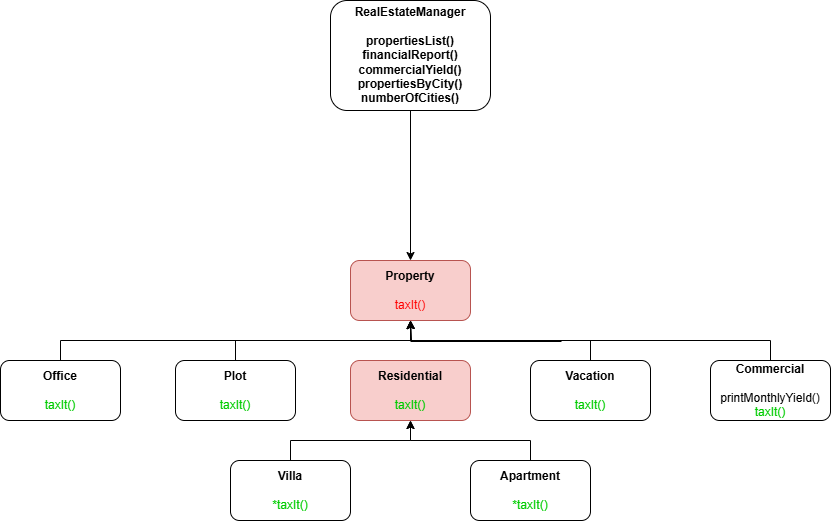

The diagram above was exported from draw.io. Its source (the exported page's mxGraphModel, read from the mxfile embedded in the PNG):
<mxGraphModel dx="1050" dy="557" grid="1" gridSize="10" guides="1" tooltips="1" connect="1" arrows="1" fold="1" page="1" pageScale="1" pageWidth="850" pageHeight="1100" math="0" shadow="0">
  <root>
    <mxCell id="0" />
    <mxCell id="1" parent="0" />
    <mxCell id="3gH_17XY3Wk46zF5vUT8-1" value="&lt;b&gt;Property&lt;/b&gt;&lt;div&gt;&lt;br&gt;&lt;/div&gt;&lt;div&gt;&lt;font style=&quot;color: rgb(255, 0, 0);&quot;&gt;taxIt()&lt;/font&gt;&lt;/div&gt;" style="rounded=1;whiteSpace=wrap;html=1;fillColor=#f8cecc;strokeColor=#b85450;" parent="1" vertex="1">
      <mxGeometry x="360" y="270" width="120" height="60" as="geometry" />
    </mxCell>
    <mxCell id="3gH_17XY3Wk46zF5vUT8-15" style="edgeStyle=orthogonalEdgeStyle;rounded=0;orthogonalLoop=1;jettySize=auto;html=1;" parent="1" source="3gH_17XY3Wk46zF5vUT8-2" edge="1">
      <mxGeometry relative="1" as="geometry">
        <mxPoint x="420" y="330" as="targetPoint" />
        <Array as="points">
          <mxPoint x="245" y="350" />
          <mxPoint x="421" y="350" />
        </Array>
      </mxGeometry>
    </mxCell>
    <mxCell id="3gH_17XY3Wk46zF5vUT8-2" value="&lt;div&gt;&lt;b&gt;Plot&lt;/b&gt;&lt;/div&gt;&lt;div&gt;&lt;b&gt;&lt;br&gt;&lt;/b&gt;&lt;/div&gt;&lt;div&gt;&lt;font style=&quot;color: rgb(0, 204, 0);&quot;&gt;taxIt()&lt;/font&gt;&lt;/div&gt;" style="rounded=1;whiteSpace=wrap;html=1;" parent="1" vertex="1">
      <mxGeometry x="185" y="370" width="120" height="60" as="geometry" />
    </mxCell>
    <mxCell id="3gH_17XY3Wk46zF5vUT8-4" value="&lt;div&gt;&lt;b&gt;Residential&lt;/b&gt;&lt;/div&gt;&lt;div&gt;&lt;b&gt;&lt;br&gt;&lt;/b&gt;&lt;/div&gt;&lt;div&gt;&lt;font style=&quot;color: rgb(0, 204, 0);&quot;&gt;taxIt()&lt;/font&gt;&lt;/div&gt;" style="rounded=1;whiteSpace=wrap;html=1;fillColor=#f8cecc;strokeColor=#b85450;" parent="1" vertex="1">
      <mxGeometry x="360" y="370" width="120" height="60" as="geometry" />
    </mxCell>
    <mxCell id="3gH_17XY3Wk46zF5vUT8-10" style="edgeStyle=orthogonalEdgeStyle;rounded=0;orthogonalLoop=1;jettySize=auto;html=1;exitX=0.5;exitY=0;exitDx=0;exitDy=0;entryX=0.5;entryY=1;entryDx=0;entryDy=0;" parent="1" source="3gH_17XY3Wk46zF5vUT8-5" target="3gH_17XY3Wk46zF5vUT8-4" edge="1">
      <mxGeometry relative="1" as="geometry" />
    </mxCell>
    <mxCell id="3gH_17XY3Wk46zF5vUT8-5" value="&lt;div&gt;&lt;b&gt;Villa&lt;/b&gt;&lt;/div&gt;&lt;div&gt;&lt;b&gt;&lt;br&gt;&lt;/b&gt;&lt;/div&gt;&lt;div&gt;&lt;span style=&quot;color: rgb(0, 204, 0);&quot;&gt;*taxIt()&lt;/span&gt;&lt;b&gt;&lt;/b&gt;&lt;/div&gt;" style="rounded=1;whiteSpace=wrap;html=1;" parent="1" vertex="1">
      <mxGeometry x="240" y="470" width="120" height="60" as="geometry" />
    </mxCell>
    <mxCell id="3gH_17XY3Wk46zF5vUT8-17" style="edgeStyle=orthogonalEdgeStyle;rounded=0;orthogonalLoop=1;jettySize=auto;html=1;exitX=0.5;exitY=0;exitDx=0;exitDy=0;entryX=0.5;entryY=1;entryDx=0;entryDy=0;" parent="1" source="3gH_17XY3Wk46zF5vUT8-6" target="3gH_17XY3Wk46zF5vUT8-4" edge="1">
      <mxGeometry relative="1" as="geometry" />
    </mxCell>
    <mxCell id="3gH_17XY3Wk46zF5vUT8-6" value="&lt;div&gt;&lt;b&gt;Apartment&lt;/b&gt;&lt;/div&gt;&lt;div&gt;&lt;b&gt;&lt;br&gt;&lt;/b&gt;&lt;/div&gt;&lt;div&gt;&lt;span style=&quot;color: rgb(0, 204, 0);&quot;&gt;*taxIt()&lt;/span&gt;&lt;b&gt;&lt;/b&gt;&lt;/div&gt;" style="rounded=1;whiteSpace=wrap;html=1;" parent="1" vertex="1">
      <mxGeometry x="480" y="470" width="120" height="60" as="geometry" />
    </mxCell>
    <mxCell id="3gH_17XY3Wk46zF5vUT8-12" style="edgeStyle=orthogonalEdgeStyle;rounded=0;orthogonalLoop=1;jettySize=auto;html=1;exitX=0.5;exitY=0;exitDx=0;exitDy=0;entryX=0.5;entryY=1;entryDx=0;entryDy=0;" parent="1" source="3gH_17XY3Wk46zF5vUT8-7" target="3gH_17XY3Wk46zF5vUT8-1" edge="1">
      <mxGeometry relative="1" as="geometry" />
    </mxCell>
    <mxCell id="3gH_17XY3Wk46zF5vUT8-7" value="&lt;div&gt;&lt;b&gt;Vacation&lt;/b&gt;&lt;/div&gt;&lt;div&gt;&lt;b&gt;&lt;br&gt;&lt;/b&gt;&lt;/div&gt;&lt;div&gt;&lt;font style=&quot;color: rgb(0, 204, 0);&quot;&gt;taxIt()&lt;/font&gt;&lt;/div&gt;" style="rounded=1;whiteSpace=wrap;html=1;" parent="1" vertex="1">
      <mxGeometry x="540" y="370" width="120" height="60" as="geometry" />
    </mxCell>
    <mxCell id="3gH_17XY3Wk46zF5vUT8-16" style="edgeStyle=orthogonalEdgeStyle;rounded=0;orthogonalLoop=1;jettySize=auto;html=1;exitX=0.5;exitY=0;exitDx=0;exitDy=0;" parent="1" source="3gH_17XY3Wk46zF5vUT8-8" edge="1">
      <mxGeometry relative="1" as="geometry">
        <mxPoint x="420" y="330" as="targetPoint" />
      </mxGeometry>
    </mxCell>
    <mxCell id="3gH_17XY3Wk46zF5vUT8-8" value="&lt;div&gt;&lt;b&gt;Commercial&lt;/b&gt;&lt;/div&gt;&lt;div&gt;&lt;br&gt;&lt;/div&gt;&lt;div&gt;printMonthlyYield()&lt;/div&gt;&lt;div&gt;&lt;font style=&quot;color: rgb(0, 204, 0);&quot;&gt;taxIt()&lt;/font&gt;&lt;/div&gt;" style="rounded=1;whiteSpace=wrap;html=1;" parent="1" vertex="1">
      <mxGeometry x="720" y="370" width="120" height="60" as="geometry" />
    </mxCell>
    <mxCell id="3gH_17XY3Wk46zF5vUT8-14" style="edgeStyle=orthogonalEdgeStyle;rounded=0;orthogonalLoop=1;jettySize=auto;html=1;exitX=0.5;exitY=0;exitDx=0;exitDy=0;entryX=0.5;entryY=1;entryDx=0;entryDy=0;" parent="1" source="3gH_17XY3Wk46zF5vUT8-9" target="3gH_17XY3Wk46zF5vUT8-1" edge="1">
      <mxGeometry relative="1" as="geometry" />
    </mxCell>
    <mxCell id="3gH_17XY3Wk46zF5vUT8-9" value="&lt;div&gt;&lt;b&gt;Office&lt;/b&gt;&lt;/div&gt;&lt;div&gt;&lt;b&gt;&lt;br&gt;&lt;/b&gt;&lt;/div&gt;&lt;div&gt;&lt;font style=&quot;color: rgb(0, 204, 0);&quot;&gt;taxIt()&lt;/font&gt;&lt;/div&gt;" style="rounded=1;whiteSpace=wrap;html=1;" parent="1" vertex="1">
      <mxGeometry x="10" y="370" width="120" height="60" as="geometry" />
    </mxCell>
    <mxCell id="3gH_17XY3Wk46zF5vUT8-19" style="edgeStyle=orthogonalEdgeStyle;rounded=0;orthogonalLoop=1;jettySize=auto;html=1;exitX=0.5;exitY=1;exitDx=0;exitDy=0;entryX=0.5;entryY=0;entryDx=0;entryDy=0;" parent="1" source="3gH_17XY3Wk46zF5vUT8-18" target="3gH_17XY3Wk46zF5vUT8-1" edge="1">
      <mxGeometry relative="1" as="geometry" />
    </mxCell>
    <mxCell id="3gH_17XY3Wk46zF5vUT8-18" value="&lt;b&gt;RealEstateManager&lt;/b&gt;&lt;div&gt;&lt;b&gt;&lt;br&gt;&lt;/b&gt;&lt;/div&gt;&lt;div&gt;&lt;b&gt;propertiesList()&lt;/b&gt;&lt;/div&gt;&lt;div&gt;&lt;b&gt;financialReport()&lt;/b&gt;&lt;/div&gt;&lt;div&gt;&lt;b&gt;commercialYield()&lt;/b&gt;&lt;/div&gt;&lt;div&gt;&lt;b&gt;propertiesByCity()&lt;/b&gt;&lt;/div&gt;&lt;div&gt;&lt;b&gt;numberOfCities()&lt;/b&gt;&lt;/div&gt;" style="rounded=1;whiteSpace=wrap;html=1;" parent="1" vertex="1">
      <mxGeometry x="340" y="10" width="160" height="110" as="geometry" />
    </mxCell>
  </root>
</mxGraphModel>